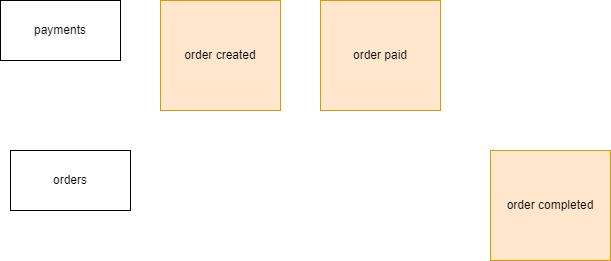

The diagram above was exported from draw.io. Its source (the exported page's mxGraphModel, read from the mxfile embedded in the PNG):
<mxGraphModel dx="1380" dy="658" grid="1" gridSize="10" guides="1" tooltips="1" connect="1" arrows="1" fold="1" page="1" pageScale="1" pageWidth="850" pageHeight="1100" math="0" shadow="0">
  <root>
    <mxCell id="0" />
    <mxCell id="1" parent="0" />
    <mxCell id="2" value="order created" style="whiteSpace=wrap;html=1;fillColor=#ffe6cc;strokeColor=#d79b00;" vertex="1" parent="1">
      <mxGeometry x="160" y="250" width="120" height="110" as="geometry" />
    </mxCell>
    <mxCell id="3" value="order paid" style="whiteSpace=wrap;html=1;fillColor=#ffe6cc;strokeColor=#d79b00;" vertex="1" parent="1">
      <mxGeometry x="320" y="250" width="120" height="110" as="geometry" />
    </mxCell>
    <mxCell id="4" value="orders" style="whiteSpace=wrap;html=1;" vertex="1" parent="1">
      <mxGeometry x="10" y="400" width="120" height="60" as="geometry" />
    </mxCell>
    <mxCell id="5" value="payments" style="whiteSpace=wrap;html=1;" vertex="1" parent="1">
      <mxGeometry y="250" width="120" height="60" as="geometry" />
    </mxCell>
    <mxCell id="6" value="order completed" style="whiteSpace=wrap;html=1;fillColor=#ffe6cc;strokeColor=#d79b00;" vertex="1" parent="1">
      <mxGeometry x="490" y="400" width="120" height="110" as="geometry" />
    </mxCell>
  </root>
</mxGraphModel>